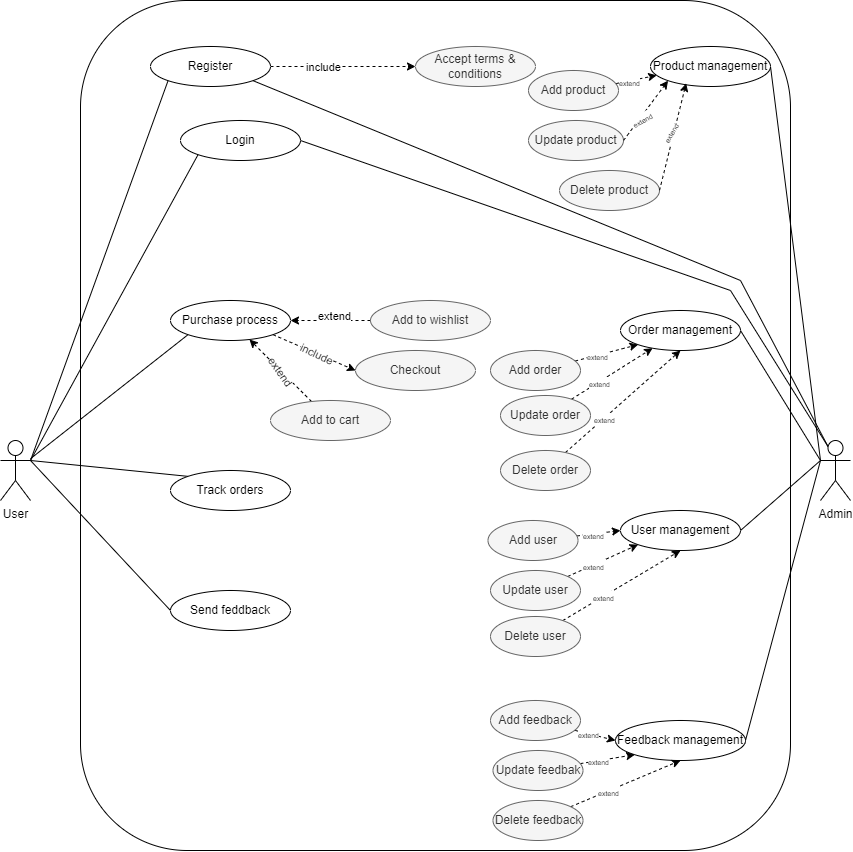

The diagram above was exported from draw.io. Its source (the exported page's mxGraphModel, read from the mxfile embedded in the PNG):
<mxGraphModel dx="2022" dy="2207" grid="1" gridSize="10" guides="1" tooltips="1" connect="1" arrows="1" fold="1" page="1" pageScale="1" pageWidth="850" pageHeight="1100" math="0" shadow="0">
  <root>
    <mxCell id="0" />
    <mxCell id="1" parent="0" />
    <mxCell id="2c6SCXNgFyNeiao_FNHy-1" value="" style="rounded=1;whiteSpace=wrap;html=1;" parent="1" vertex="1">
      <mxGeometry x="90" y="-20" width="710" height="850" as="geometry" />
    </mxCell>
    <mxCell id="2c6SCXNgFyNeiao_FNHy-5" style="rounded=0;orthogonalLoop=1;jettySize=auto;html=1;exitX=1;exitY=0.3333333333333333;exitDx=0;exitDy=0;exitPerimeter=0;entryX=0;entryY=1;entryDx=0;entryDy=0;endArrow=none;endFill=0;" parent="1" source="2c6SCXNgFyNeiao_FNHy-2" target="2c6SCXNgFyNeiao_FNHy-4" edge="1">
      <mxGeometry relative="1" as="geometry" />
    </mxCell>
    <mxCell id="2c6SCXNgFyNeiao_FNHy-12" style="rounded=0;orthogonalLoop=1;jettySize=auto;html=1;exitX=1;exitY=0.3333333333333333;exitDx=0;exitDy=0;exitPerimeter=0;entryX=0;entryY=1;entryDx=0;entryDy=0;endArrow=none;endFill=0;" parent="1" source="2c6SCXNgFyNeiao_FNHy-2" target="2c6SCXNgFyNeiao_FNHy-11" edge="1">
      <mxGeometry relative="1" as="geometry" />
    </mxCell>
    <mxCell id="2c6SCXNgFyNeiao_FNHy-15" style="rounded=0;orthogonalLoop=1;jettySize=auto;html=1;entryX=0;entryY=1;entryDx=0;entryDy=0;endArrow=none;endFill=0;" parent="1" source="2c6SCXNgFyNeiao_FNHy-2" target="2c6SCXNgFyNeiao_FNHy-14" edge="1">
      <mxGeometry relative="1" as="geometry" />
    </mxCell>
    <mxCell id="2c6SCXNgFyNeiao_FNHy-27" style="rounded=0;orthogonalLoop=1;jettySize=auto;html=1;exitX=1;exitY=0.3333333333333333;exitDx=0;exitDy=0;exitPerimeter=0;entryX=0;entryY=0;entryDx=0;entryDy=0;endArrow=none;endFill=0;" parent="1" source="2c6SCXNgFyNeiao_FNHy-2" target="2c6SCXNgFyNeiao_FNHy-26" edge="1">
      <mxGeometry relative="1" as="geometry" />
    </mxCell>
    <mxCell id="2c6SCXNgFyNeiao_FNHy-29" style="rounded=0;orthogonalLoop=1;jettySize=auto;html=1;exitX=1;exitY=0.3333333333333333;exitDx=0;exitDy=0;exitPerimeter=0;entryX=0;entryY=0.5;entryDx=0;entryDy=0;endArrow=none;endFill=0;" parent="1" source="2c6SCXNgFyNeiao_FNHy-2" target="2c6SCXNgFyNeiao_FNHy-28" edge="1">
      <mxGeometry relative="1" as="geometry" />
    </mxCell>
    <mxCell id="2c6SCXNgFyNeiao_FNHy-2" value="User" style="shape=umlActor;verticalLabelPosition=bottom;verticalAlign=top;html=1;outlineConnect=0;" parent="1" vertex="1">
      <mxGeometry x="10" y="420" width="30" height="60" as="geometry" />
    </mxCell>
    <mxCell id="2c6SCXNgFyNeiao_FNHy-9" value="" style="edgeStyle=orthogonalEdgeStyle;rounded=0;orthogonalLoop=1;jettySize=auto;html=1;dashed=1;" parent="1" source="2c6SCXNgFyNeiao_FNHy-4" target="2c6SCXNgFyNeiao_FNHy-7" edge="1">
      <mxGeometry relative="1" as="geometry" />
    </mxCell>
    <mxCell id="2c6SCXNgFyNeiao_FNHy-10" value="include" style="edgeLabel;html=1;align=center;verticalAlign=middle;resizable=0;points=[];" parent="2c6SCXNgFyNeiao_FNHy-9" connectable="0" vertex="1">
      <mxGeometry x="-0.3046" relative="1" as="geometry">
        <mxPoint x="1" as="offset" />
      </mxGeometry>
    </mxCell>
    <mxCell id="2c6SCXNgFyNeiao_FNHy-4" value="Register" style="ellipse;whiteSpace=wrap;html=1;" parent="1" vertex="1">
      <mxGeometry x="160" y="26" width="120" height="40" as="geometry" />
    </mxCell>
    <mxCell id="2c6SCXNgFyNeiao_FNHy-7" value="Accept terms &amp;amp; conditions" style="ellipse;whiteSpace=wrap;html=1;fillColor=#f5f5f5;fontColor=#333333;strokeColor=#666666;" parent="1" vertex="1">
      <mxGeometry x="425" y="26" width="120" height="40" as="geometry" />
    </mxCell>
    <mxCell id="2c6SCXNgFyNeiao_FNHy-11" value="Login" style="ellipse;whiteSpace=wrap;html=1;" parent="1" vertex="1">
      <mxGeometry x="190" y="100" width="120" height="40" as="geometry" />
    </mxCell>
    <mxCell id="2c6SCXNgFyNeiao_FNHy-20" style="rounded=0;orthogonalLoop=1;jettySize=auto;html=1;exitX=1;exitY=1;exitDx=0;exitDy=0;entryX=0;entryY=0.5;entryDx=0;entryDy=0;dashed=1;" parent="1" source="2c6SCXNgFyNeiao_FNHy-14" target="2c6SCXNgFyNeiao_FNHy-19" edge="1">
      <mxGeometry relative="1" as="geometry" />
    </mxCell>
    <mxCell id="2c6SCXNgFyNeiao_FNHy-21" value="include" style="edgeLabel;html=1;align=center;verticalAlign=middle;resizable=0;points=[];rotation=25;" parent="2c6SCXNgFyNeiao_FNHy-20" connectable="0" vertex="1">
      <mxGeometry x="0.1571" y="-6" relative="1" as="geometry">
        <mxPoint x="-1" y="-7" as="offset" />
      </mxGeometry>
    </mxCell>
    <mxCell id="2c6SCXNgFyNeiao_FNHy-14" value="Purchase process" style="ellipse;whiteSpace=wrap;html=1;" parent="1" vertex="1">
      <mxGeometry x="180" y="280" width="120" height="40" as="geometry" />
    </mxCell>
    <mxCell id="2c6SCXNgFyNeiao_FNHy-17" value="" style="edgeStyle=orthogonalEdgeStyle;rounded=0;orthogonalLoop=1;jettySize=auto;html=1;dashed=1;" parent="1" source="2c6SCXNgFyNeiao_FNHy-16" target="2c6SCXNgFyNeiao_FNHy-14" edge="1">
      <mxGeometry relative="1" as="geometry" />
    </mxCell>
    <mxCell id="2c6SCXNgFyNeiao_FNHy-18" value="extend" style="edgeLabel;html=1;align=center;verticalAlign=middle;resizable=0;points=[];" parent="2c6SCXNgFyNeiao_FNHy-17" connectable="0" vertex="1">
      <mxGeometry x="-0.0537" y="-5" relative="1" as="geometry">
        <mxPoint x="1" as="offset" />
      </mxGeometry>
    </mxCell>
    <mxCell id="2c6SCXNgFyNeiao_FNHy-16" value="Add to wishlist" style="ellipse;whiteSpace=wrap;html=1;fillColor=#f5f5f5;fontColor=#333333;strokeColor=#666666;" parent="1" vertex="1">
      <mxGeometry x="380" y="280" width="120" height="40" as="geometry" />
    </mxCell>
    <mxCell id="2c6SCXNgFyNeiao_FNHy-19" value="Checkout" style="ellipse;whiteSpace=wrap;html=1;fillColor=#f5f5f5;fontColor=#333333;strokeColor=#666666;" parent="1" vertex="1">
      <mxGeometry x="365" y="330" width="120" height="40" as="geometry" />
    </mxCell>
    <mxCell id="2c6SCXNgFyNeiao_FNHy-23" style="rounded=0;orthogonalLoop=1;jettySize=auto;html=1;dashed=1;" parent="1" source="2c6SCXNgFyNeiao_FNHy-22" target="2c6SCXNgFyNeiao_FNHy-14" edge="1">
      <mxGeometry relative="1" as="geometry" />
    </mxCell>
    <mxCell id="2c6SCXNgFyNeiao_FNHy-25" value="extend" style="edgeLabel;html=1;align=center;verticalAlign=middle;resizable=0;points=[];rotation=55;" parent="2c6SCXNgFyNeiao_FNHy-23" connectable="0" vertex="1">
      <mxGeometry x="0.2705" y="4" relative="1" as="geometry">
        <mxPoint x="11" y="5" as="offset" />
      </mxGeometry>
    </mxCell>
    <mxCell id="2c6SCXNgFyNeiao_FNHy-22" value="Add to cart" style="ellipse;whiteSpace=wrap;html=1;fillColor=#f5f5f5;fontColor=#333333;strokeColor=#666666;" parent="1" vertex="1">
      <mxGeometry x="280" y="380" width="120" height="40" as="geometry" />
    </mxCell>
    <mxCell id="2c6SCXNgFyNeiao_FNHy-26" value="Track orders" style="ellipse;whiteSpace=wrap;html=1;" parent="1" vertex="1">
      <mxGeometry x="180" y="450" width="120" height="40" as="geometry" />
    </mxCell>
    <mxCell id="2c6SCXNgFyNeiao_FNHy-28" value="Send feddback" style="ellipse;whiteSpace=wrap;html=1;" parent="1" vertex="1">
      <mxGeometry x="180" y="570" width="120" height="40" as="geometry" />
    </mxCell>
    <mxCell id="cThehNOwoBlYuzPgP7ld-1" style="rounded=0;orthogonalLoop=1;jettySize=auto;html=1;exitX=0.25;exitY=0.1;exitDx=0;exitDy=0;exitPerimeter=0;entryX=1;entryY=1;entryDx=0;entryDy=0;endArrow=none;endFill=0;" edge="1" parent="1" source="2c6SCXNgFyNeiao_FNHy-31" target="2c6SCXNgFyNeiao_FNHy-4">
      <mxGeometry relative="1" as="geometry">
        <Array as="points">
          <mxPoint x="750" y="260" />
        </Array>
      </mxGeometry>
    </mxCell>
    <mxCell id="cThehNOwoBlYuzPgP7ld-2" style="rounded=0;orthogonalLoop=1;jettySize=auto;html=1;exitX=0.25;exitY=0.1;exitDx=0;exitDy=0;exitPerimeter=0;entryX=1;entryY=0.5;entryDx=0;entryDy=0;endArrow=none;endFill=0;" edge="1" parent="1" source="2c6SCXNgFyNeiao_FNHy-31" target="2c6SCXNgFyNeiao_FNHy-11">
      <mxGeometry relative="1" as="geometry">
        <Array as="points">
          <mxPoint x="740" y="270" />
        </Array>
      </mxGeometry>
    </mxCell>
    <mxCell id="2c6SCXNgFyNeiao_FNHy-31" value="Admin" style="shape=umlActor;verticalLabelPosition=bottom;verticalAlign=top;html=1;outlineConnect=0;" parent="1" vertex="1">
      <mxGeometry x="830" y="420" width="30" height="60" as="geometry" />
    </mxCell>
    <mxCell id="2c6SCXNgFyNeiao_FNHy-34" value="Order management" style="ellipse;whiteSpace=wrap;html=1;" parent="1" vertex="1">
      <mxGeometry x="630" y="290" width="120" height="40" as="geometry" />
    </mxCell>
    <mxCell id="2c6SCXNgFyNeiao_FNHy-35" value="Product management" style="ellipse;whiteSpace=wrap;html=1;" parent="1" vertex="1">
      <mxGeometry x="660" y="26" width="120" height="40" as="geometry" />
    </mxCell>
    <mxCell id="2c6SCXNgFyNeiao_FNHy-36" value="User management" style="ellipse;whiteSpace=wrap;html=1;" parent="1" vertex="1">
      <mxGeometry x="630" y="490" width="120" height="40" as="geometry" />
    </mxCell>
    <mxCell id="2c6SCXNgFyNeiao_FNHy-37" value="Feedback management" style="ellipse;whiteSpace=wrap;html=1;" parent="1" vertex="1">
      <mxGeometry x="625" y="700" width="130" height="40" as="geometry" />
    </mxCell>
    <mxCell id="2c6SCXNgFyNeiao_FNHy-41" style="rounded=0;orthogonalLoop=1;jettySize=auto;html=1;dashed=1;" parent="1" source="2c6SCXNgFyNeiao_FNHy-38" target="2c6SCXNgFyNeiao_FNHy-35" edge="1">
      <mxGeometry relative="1" as="geometry" />
    </mxCell>
    <mxCell id="2c6SCXNgFyNeiao_FNHy-45" value="&lt;font style=&quot;font-size: 7px;&quot;&gt;extend&lt;/font&gt;" style="edgeLabel;html=1;align=center;verticalAlign=middle;resizable=0;points=[];" parent="2c6SCXNgFyNeiao_FNHy-41" connectable="0" vertex="1">
      <mxGeometry x="-0.3301" relative="1" as="geometry">
        <mxPoint as="offset" />
      </mxGeometry>
    </mxCell>
    <mxCell id="2c6SCXNgFyNeiao_FNHy-38" value="Add product" style="ellipse;whiteSpace=wrap;html=1;fillColor=#f5f5f5;fontColor=#333333;strokeColor=#666666;" parent="1" vertex="1">
      <mxGeometry x="538" y="50" width="90" height="40" as="geometry" />
    </mxCell>
    <mxCell id="2c6SCXNgFyNeiao_FNHy-39" value="Update product" style="ellipse;whiteSpace=wrap;html=1;fillColor=#f5f5f5;fontColor=#333333;strokeColor=#666666;" parent="1" vertex="1">
      <mxGeometry x="538" y="100" width="95" height="40" as="geometry" />
    </mxCell>
    <mxCell id="2c6SCXNgFyNeiao_FNHy-40" value="Delete product" style="ellipse;whiteSpace=wrap;html=1;fillColor=#f5f5f5;fontColor=#333333;strokeColor=#666666;" parent="1" vertex="1">
      <mxGeometry x="569" y="150" width="100" height="40" as="geometry" />
    </mxCell>
    <mxCell id="2c6SCXNgFyNeiao_FNHy-42" style="rounded=0;orthogonalLoop=1;jettySize=auto;html=1;dashed=1;exitX=1;exitY=0.5;exitDx=0;exitDy=0;entryX=0;entryY=1;entryDx=0;entryDy=0;" parent="1" source="2c6SCXNgFyNeiao_FNHy-39" target="2c6SCXNgFyNeiao_FNHy-35" edge="1">
      <mxGeometry relative="1" as="geometry">
        <mxPoint x="600" y="147" as="sourcePoint" />
        <mxPoint x="641" y="144" as="targetPoint" />
      </mxGeometry>
    </mxCell>
    <mxCell id="2c6SCXNgFyNeiao_FNHy-44" style="rounded=0;orthogonalLoop=1;jettySize=auto;html=1;dashed=1;exitX=1;exitY=0.5;exitDx=0;exitDy=0;entryX=0.297;entryY=0.92;entryDx=0;entryDy=0;entryPerimeter=0;" parent="1" source="2c6SCXNgFyNeiao_FNHy-40" target="2c6SCXNgFyNeiao_FNHy-35" edge="1">
      <mxGeometry relative="1" as="geometry">
        <mxPoint x="603" y="200" as="sourcePoint" />
        <mxPoint x="658" y="154" as="targetPoint" />
      </mxGeometry>
    </mxCell>
    <mxCell id="2c6SCXNgFyNeiao_FNHy-46" value="&lt;font style=&quot;font-size: 7px;&quot;&gt;extend&lt;/font&gt;" style="edgeLabel;html=1;align=center;verticalAlign=middle;resizable=0;points=[];rotation=-30;" parent="1" connectable="0" vertex="1">
      <mxGeometry x="650.0023591941684" y="99.99846114955312" as="geometry" />
    </mxCell>
    <mxCell id="2c6SCXNgFyNeiao_FNHy-47" value="&lt;font style=&quot;font-size: 7px;&quot;&gt;extend&lt;/font&gt;" style="edgeLabel;html=1;align=center;verticalAlign=middle;resizable=0;points=[];rotation=-60;" parent="1" connectable="0" vertex="1">
      <mxGeometry x="633.0023591941684" y="109.99846114955312" as="geometry">
        <mxPoint x="20" y="41" as="offset" />
      </mxGeometry>
    </mxCell>
    <mxCell id="2c6SCXNgFyNeiao_FNHy-48" style="rounded=0;orthogonalLoop=1;jettySize=auto;html=1;dashed=1;entryX=0;entryY=1;entryDx=0;entryDy=0;" parent="1" source="2c6SCXNgFyNeiao_FNHy-50" target="2c6SCXNgFyNeiao_FNHy-34" edge="1">
      <mxGeometry relative="1" as="geometry">
        <mxPoint x="646" y="344" as="targetPoint" />
      </mxGeometry>
    </mxCell>
    <mxCell id="2c6SCXNgFyNeiao_FNHy-49" value="&lt;font style=&quot;font-size: 7px;&quot;&gt;extend&lt;/font&gt;" style="edgeLabel;html=1;align=center;verticalAlign=middle;resizable=0;points=[];" parent="2c6SCXNgFyNeiao_FNHy-48" connectable="0" vertex="1">
      <mxGeometry x="-0.3301" relative="1" as="geometry">
        <mxPoint as="offset" />
      </mxGeometry>
    </mxCell>
    <mxCell id="2c6SCXNgFyNeiao_FNHy-50" value="Add order" style="ellipse;whiteSpace=wrap;html=1;fillColor=#f5f5f5;fontColor=#333333;strokeColor=#666666;" parent="1" vertex="1">
      <mxGeometry x="500" y="330" width="90" height="40" as="geometry" />
    </mxCell>
    <mxCell id="2c6SCXNgFyNeiao_FNHy-51" style="rounded=0;orthogonalLoop=1;jettySize=auto;html=1;dashed=1;" parent="1" source="2c6SCXNgFyNeiao_FNHy-53" target="2c6SCXNgFyNeiao_FNHy-34" edge="1">
      <mxGeometry relative="1" as="geometry">
        <mxPoint x="656" y="389" as="targetPoint" />
      </mxGeometry>
    </mxCell>
    <mxCell id="2c6SCXNgFyNeiao_FNHy-52" value="&lt;font style=&quot;font-size: 7px;&quot;&gt;extend&lt;/font&gt;" style="edgeLabel;html=1;align=center;verticalAlign=middle;resizable=0;points=[];" parent="2c6SCXNgFyNeiao_FNHy-51" connectable="0" vertex="1">
      <mxGeometry x="-0.3301" relative="1" as="geometry">
        <mxPoint as="offset" />
      </mxGeometry>
    </mxCell>
    <mxCell id="2c6SCXNgFyNeiao_FNHy-53" value="Update order" style="ellipse;whiteSpace=wrap;html=1;fillColor=#f5f5f5;fontColor=#333333;strokeColor=#666666;" parent="1" vertex="1">
      <mxGeometry x="510" y="375" width="90" height="40" as="geometry" />
    </mxCell>
    <mxCell id="2c6SCXNgFyNeiao_FNHy-54" style="rounded=0;orthogonalLoop=1;jettySize=auto;html=1;dashed=1;entryX=0.5;entryY=1;entryDx=0;entryDy=0;" parent="1" source="2c6SCXNgFyNeiao_FNHy-56" target="2c6SCXNgFyNeiao_FNHy-34" edge="1">
      <mxGeometry relative="1" as="geometry">
        <mxPoint x="666" y="444" as="targetPoint" />
      </mxGeometry>
    </mxCell>
    <mxCell id="2c6SCXNgFyNeiao_FNHy-55" value="&lt;font style=&quot;font-size: 7px;&quot;&gt;extend&lt;/font&gt;" style="edgeLabel;html=1;align=center;verticalAlign=middle;resizable=0;points=[];" parent="2c6SCXNgFyNeiao_FNHy-54" connectable="0" vertex="1">
      <mxGeometry x="-0.3301" relative="1" as="geometry">
        <mxPoint as="offset" />
      </mxGeometry>
    </mxCell>
    <mxCell id="2c6SCXNgFyNeiao_FNHy-56" value="Delete order" style="ellipse;whiteSpace=wrap;html=1;fillColor=#f5f5f5;fontColor=#333333;strokeColor=#666666;" parent="1" vertex="1">
      <mxGeometry x="510" y="430" width="90" height="40" as="geometry" />
    </mxCell>
    <mxCell id="2c6SCXNgFyNeiao_FNHy-57" style="rounded=0;orthogonalLoop=1;jettySize=auto;html=1;exitX=1;exitY=0.5;exitDx=0;exitDy=0;entryX=0;entryY=0.3333333333333333;entryDx=0;entryDy=0;endArrow=none;endFill=0;entryPerimeter=0;" parent="1" source="2c6SCXNgFyNeiao_FNHy-35" target="2c6SCXNgFyNeiao_FNHy-31" edge="1">
      <mxGeometry relative="1" as="geometry">
        <mxPoint x="50" y="450" as="sourcePoint" />
        <mxPoint x="208" y="466" as="targetPoint" />
      </mxGeometry>
    </mxCell>
    <mxCell id="2c6SCXNgFyNeiao_FNHy-58" style="rounded=0;orthogonalLoop=1;jettySize=auto;html=1;exitX=1;exitY=0.5;exitDx=0;exitDy=0;entryX=0;entryY=0.3333333333333333;entryDx=0;entryDy=0;endArrow=none;endFill=0;entryPerimeter=0;" parent="1" source="2c6SCXNgFyNeiao_FNHy-34" target="2c6SCXNgFyNeiao_FNHy-31" edge="1">
      <mxGeometry relative="1" as="geometry">
        <mxPoint x="760" y="140" as="sourcePoint" />
        <mxPoint x="840" y="450" as="targetPoint" />
      </mxGeometry>
    </mxCell>
    <mxCell id="2c6SCXNgFyNeiao_FNHy-59" style="rounded=0;orthogonalLoop=1;jettySize=auto;html=1;exitX=1;exitY=0.5;exitDx=0;exitDy=0;entryX=0;entryY=0.3333333333333333;entryDx=0;entryDy=0;endArrow=none;endFill=0;entryPerimeter=0;" parent="1" source="2c6SCXNgFyNeiao_FNHy-36" target="2c6SCXNgFyNeiao_FNHy-31" edge="1">
      <mxGeometry relative="1" as="geometry">
        <mxPoint x="770" y="150" as="sourcePoint" />
        <mxPoint x="850" y="460" as="targetPoint" />
      </mxGeometry>
    </mxCell>
    <mxCell id="2c6SCXNgFyNeiao_FNHy-60" style="rounded=0;orthogonalLoop=1;jettySize=auto;html=1;exitX=1;exitY=0.5;exitDx=0;exitDy=0;entryX=0;entryY=0.3333333333333333;entryDx=0;entryDy=0;endArrow=none;endFill=0;entryPerimeter=0;" parent="1" source="2c6SCXNgFyNeiao_FNHy-37" target="2c6SCXNgFyNeiao_FNHy-31" edge="1">
      <mxGeometry relative="1" as="geometry">
        <mxPoint x="780" y="160" as="sourcePoint" />
        <mxPoint x="860" y="470" as="targetPoint" />
      </mxGeometry>
    </mxCell>
    <mxCell id="2c6SCXNgFyNeiao_FNHy-61" style="rounded=0;orthogonalLoop=1;jettySize=auto;html=1;dashed=1;entryX=0;entryY=0.5;entryDx=0;entryDy=0;" parent="1" source="2c6SCXNgFyNeiao_FNHy-63" target="2c6SCXNgFyNeiao_FNHy-36" edge="1">
      <mxGeometry relative="1" as="geometry">
        <mxPoint x="630" y="504" as="targetPoint" />
      </mxGeometry>
    </mxCell>
    <mxCell id="2c6SCXNgFyNeiao_FNHy-62" value="&lt;font style=&quot;font-size: 7px;&quot;&gt;extend&lt;/font&gt;" style="edgeLabel;html=1;align=center;verticalAlign=middle;resizable=0;points=[];" parent="2c6SCXNgFyNeiao_FNHy-61" connectable="0" vertex="1">
      <mxGeometry x="-0.3301" relative="1" as="geometry">
        <mxPoint as="offset" />
      </mxGeometry>
    </mxCell>
    <mxCell id="2c6SCXNgFyNeiao_FNHy-63" value="Add user" style="ellipse;whiteSpace=wrap;html=1;fillColor=#f5f5f5;fontColor=#333333;strokeColor=#666666;" parent="1" vertex="1">
      <mxGeometry x="497.5" y="500" width="90" height="40" as="geometry" />
    </mxCell>
    <mxCell id="2c6SCXNgFyNeiao_FNHy-64" style="rounded=0;orthogonalLoop=1;jettySize=auto;html=1;dashed=1;entryX=0;entryY=1;entryDx=0;entryDy=0;" parent="1" source="2c6SCXNgFyNeiao_FNHy-66" target="2c6SCXNgFyNeiao_FNHy-36" edge="1">
      <mxGeometry relative="1" as="geometry">
        <mxPoint x="645.5" y="527" as="targetPoint" />
      </mxGeometry>
    </mxCell>
    <mxCell id="2c6SCXNgFyNeiao_FNHy-65" value="&lt;font style=&quot;font-size: 7px;&quot;&gt;extend&lt;/font&gt;" style="edgeLabel;html=1;align=center;verticalAlign=middle;resizable=0;points=[];" parent="2c6SCXNgFyNeiao_FNHy-64" connectable="0" vertex="1">
      <mxGeometry x="-0.3301" relative="1" as="geometry">
        <mxPoint as="offset" />
      </mxGeometry>
    </mxCell>
    <mxCell id="2c6SCXNgFyNeiao_FNHy-66" value="Update user" style="ellipse;whiteSpace=wrap;html=1;fillColor=#f5f5f5;fontColor=#333333;strokeColor=#666666;" parent="1" vertex="1">
      <mxGeometry x="500" y="550" width="90" height="40" as="geometry" />
    </mxCell>
    <mxCell id="2c6SCXNgFyNeiao_FNHy-67" style="rounded=0;orthogonalLoop=1;jettySize=auto;html=1;dashed=1;entryX=0.5;entryY=1;entryDx=0;entryDy=0;" parent="1" source="2c6SCXNgFyNeiao_FNHy-69" target="2c6SCXNgFyNeiao_FNHy-36" edge="1">
      <mxGeometry relative="1" as="geometry">
        <mxPoint x="648" y="590" as="targetPoint" />
      </mxGeometry>
    </mxCell>
    <mxCell id="2c6SCXNgFyNeiao_FNHy-68" value="&lt;font style=&quot;font-size: 7px;&quot;&gt;extend&lt;/font&gt;" style="edgeLabel;html=1;align=center;verticalAlign=middle;resizable=0;points=[];" parent="2c6SCXNgFyNeiao_FNHy-67" connectable="0" vertex="1">
      <mxGeometry x="-0.3301" relative="1" as="geometry">
        <mxPoint as="offset" />
      </mxGeometry>
    </mxCell>
    <mxCell id="2c6SCXNgFyNeiao_FNHy-69" value="Delete user" style="ellipse;whiteSpace=wrap;html=1;fillColor=#f5f5f5;fontColor=#333333;strokeColor=#666666;" parent="1" vertex="1">
      <mxGeometry x="500" y="596" width="90" height="40" as="geometry" />
    </mxCell>
    <mxCell id="2c6SCXNgFyNeiao_FNHy-70" style="rounded=0;orthogonalLoop=1;jettySize=auto;html=1;dashed=1;entryX=0;entryY=0.5;entryDx=0;entryDy=0;" parent="1" source="2c6SCXNgFyNeiao_FNHy-72" edge="1">
      <mxGeometry relative="1" as="geometry">
        <mxPoint x="625" y="720" as="targetPoint" />
      </mxGeometry>
    </mxCell>
    <mxCell id="2c6SCXNgFyNeiao_FNHy-71" value="&lt;font style=&quot;font-size: 7px;&quot;&gt;extend&lt;/font&gt;" style="edgeLabel;html=1;align=center;verticalAlign=middle;resizable=0;points=[];" parent="2c6SCXNgFyNeiao_FNHy-70" connectable="0" vertex="1">
      <mxGeometry x="-0.3301" relative="1" as="geometry">
        <mxPoint as="offset" />
      </mxGeometry>
    </mxCell>
    <mxCell id="2c6SCXNgFyNeiao_FNHy-72" value="Add feedback" style="ellipse;whiteSpace=wrap;html=1;fillColor=#f5f5f5;fontColor=#333333;strokeColor=#666666;" parent="1" vertex="1">
      <mxGeometry x="500" y="680" width="90" height="40" as="geometry" />
    </mxCell>
    <mxCell id="2c6SCXNgFyNeiao_FNHy-73" style="rounded=0;orthogonalLoop=1;jettySize=auto;html=1;dashed=1;entryX=0;entryY=1;entryDx=0;entryDy=0;" parent="1" source="2c6SCXNgFyNeiao_FNHy-75" target="2c6SCXNgFyNeiao_FNHy-37" edge="1">
      <mxGeometry relative="1" as="geometry">
        <mxPoint x="625" y="760" as="targetPoint" />
      </mxGeometry>
    </mxCell>
    <mxCell id="2c6SCXNgFyNeiao_FNHy-74" value="&lt;font style=&quot;font-size: 7px;&quot;&gt;extend&lt;/font&gt;" style="edgeLabel;html=1;align=center;verticalAlign=middle;resizable=0;points=[];" parent="2c6SCXNgFyNeiao_FNHy-73" connectable="0" vertex="1">
      <mxGeometry x="-0.3301" relative="1" as="geometry">
        <mxPoint as="offset" />
      </mxGeometry>
    </mxCell>
    <mxCell id="2c6SCXNgFyNeiao_FNHy-75" value="Update feedbak" style="ellipse;whiteSpace=wrap;html=1;fillColor=#f5f5f5;fontColor=#333333;strokeColor=#666666;" parent="1" vertex="1">
      <mxGeometry x="502.5" y="730" width="90" height="40" as="geometry" />
    </mxCell>
    <mxCell id="2c6SCXNgFyNeiao_FNHy-76" style="rounded=0;orthogonalLoop=1;jettySize=auto;html=1;dashed=1;entryX=0.5;entryY=1;entryDx=0;entryDy=0;" parent="1" source="2c6SCXNgFyNeiao_FNHy-78" target="2c6SCXNgFyNeiao_FNHy-37" edge="1">
      <mxGeometry relative="1" as="geometry">
        <mxPoint x="635" y="790" as="targetPoint" />
      </mxGeometry>
    </mxCell>
    <mxCell id="2c6SCXNgFyNeiao_FNHy-77" value="&lt;font style=&quot;font-size: 7px;&quot;&gt;extend&lt;/font&gt;" style="edgeLabel;html=1;align=center;verticalAlign=middle;resizable=0;points=[];" parent="2c6SCXNgFyNeiao_FNHy-76" connectable="0" vertex="1">
      <mxGeometry x="-0.3301" relative="1" as="geometry">
        <mxPoint as="offset" />
      </mxGeometry>
    </mxCell>
    <mxCell id="2c6SCXNgFyNeiao_FNHy-78" value="Delete feedback" style="ellipse;whiteSpace=wrap;html=1;fillColor=#f5f5f5;fontColor=#333333;strokeColor=#666666;" parent="1" vertex="1">
      <mxGeometry x="502.5" y="780" width="90" height="40" as="geometry" />
    </mxCell>
  </root>
</mxGraphModel>